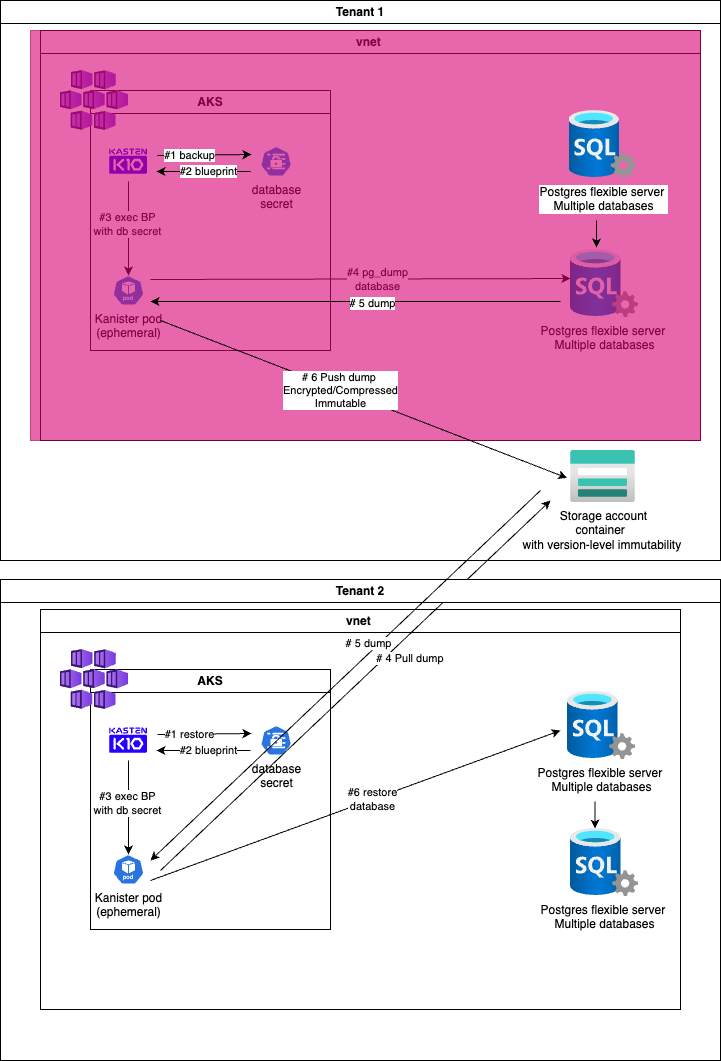

The diagram above was exported from draw.io. Its source (the exported page's mxGraphModel, read from the mxfile embedded in the PNG):
<mxGraphModel dx="1191" dy="791" grid="1" gridSize="10" guides="1" tooltips="1" connect="1" arrows="1" fold="1" page="1" pageScale="1" pageWidth="827" pageHeight="1169" math="0" shadow="0">
  <root>
    <mxCell id="alUi3gS7hyDzT1EbRRZN-0" />
    <mxCell id="alUi3gS7hyDzT1EbRRZN-1" parent="alUi3gS7hyDzT1EbRRZN-0" />
    <mxCell id="alUi3gS7hyDzT1EbRRZN-2" value="vnet&amp;nbsp;" style="swimlane;whiteSpace=wrap;html=1;" parent="alUi3gS7hyDzT1EbRRZN-1" vertex="1">
      <mxGeometry x="120" y="150" width="660" height="410" as="geometry" />
    </mxCell>
    <mxCell id="alUi3gS7hyDzT1EbRRZN-3" value="Postgres flexible server&amp;nbsp;&lt;div&gt;Multiple databases&lt;/div&gt;" style="image;aspect=fixed;html=1;points=[];align=center;fontSize=12;image=img/lib/azure2/databases/SQL_Server.svg;" parent="alUi3gS7hyDzT1EbRRZN-2" vertex="1">
      <mxGeometry x="530" y="219" width="68" height="68" as="geometry" />
    </mxCell>
    <mxCell id="alUi3gS7hyDzT1EbRRZN-4" value="" style="endArrow=classic;html=1;rounded=0;entryX=0;entryY=0.574;entryDx=0;entryDy=0;entryPerimeter=0;" parent="alUi3gS7hyDzT1EbRRZN-2" edge="1">
      <mxGeometry width="50" height="50" relative="1" as="geometry">
        <mxPoint x="110" y="249" as="sourcePoint" />
        <mxPoint x="530" y="248.03200000000004" as="targetPoint" />
      </mxGeometry>
    </mxCell>
    <mxCell id="alUi3gS7hyDzT1EbRRZN-5" value="#4 pg_dump&lt;div&gt;database&lt;/div&gt;" style="edgeLabel;html=1;align=center;verticalAlign=middle;resizable=0;points=[];" parent="alUi3gS7hyDzT1EbRRZN-4" vertex="1" connectable="0">
      <mxGeometry x="0.0803" relative="1" as="geometry">
        <mxPoint as="offset" />
      </mxGeometry>
    </mxCell>
    <mxCell id="alUi3gS7hyDzT1EbRRZN-6" value="AKS" style="swimlane;whiteSpace=wrap;html=1;" parent="alUi3gS7hyDzT1EbRRZN-2" vertex="1">
      <mxGeometry x="50" y="60" width="240" height="260" as="geometry" />
    </mxCell>
    <mxCell id="alUi3gS7hyDzT1EbRRZN-7" value="" style="shape=image;aspect=fixed;image=data:image/svg+xml,(base64 omitted: 7856 chars);" parent="alUi3gS7hyDzT1EbRRZN-6" vertex="1">
      <mxGeometry x="10" y="51" width="55.96" height="40" as="geometry" />
    </mxCell>
    <mxCell id="alUi3gS7hyDzT1EbRRZN-8" value="database&lt;div&gt;secret&lt;/div&gt;" style="aspect=fixed;sketch=0;html=1;dashed=0;whitespace=wrap;verticalLabelPosition=bottom;verticalAlign=top;fillColor=#2875E2;strokeColor=#ffffff;points=[[0.005,0.63,0],[0.1,0.2,0],[0.9,0.2,0],[0.5,0,0],[0.995,0.63,0],[0.72,0.99,0],[0.5,1,0],[0.28,0.99,0]];shape=mxgraph.kubernetes.icon2;prIcon=secret" parent="alUi3gS7hyDzT1EbRRZN-6" vertex="1">
      <mxGeometry x="170" y="56" width="31.25" height="30" as="geometry" />
    </mxCell>
    <mxCell id="alUi3gS7hyDzT1EbRRZN-9" value="" style="image;aspect=fixed;html=1;points=[];align=center;fontSize=12;image=img/lib/azure2/compute/Kubernetes_Services.svg;" parent="alUi3gS7hyDzT1EbRRZN-6" vertex="1">
      <mxGeometry x="-30" y="-20" width="68" height="60" as="geometry" />
    </mxCell>
    <mxCell id="alUi3gS7hyDzT1EbRRZN-10" value="Kanister pod&lt;div&gt;(ephemeral)&lt;br&gt;&lt;div&gt;&lt;br&gt;&lt;/div&gt;&lt;/div&gt;" style="aspect=fixed;sketch=0;html=1;dashed=0;whitespace=wrap;verticalLabelPosition=bottom;verticalAlign=top;fillColor=#2875E2;strokeColor=#ffffff;points=[[0.005,0.63,0],[0.1,0.2,0],[0.9,0.2,0],[0.5,0,0],[0.995,0.63,0],[0.72,0.99,0],[0.5,1,0],[0.28,0.99,0]];shape=mxgraph.kubernetes.icon2;kubernetesLabel=1;prIcon=pod" parent="alUi3gS7hyDzT1EbRRZN-6" vertex="1">
      <mxGeometry x="22.360000000000014" y="185" width="31.25" height="30" as="geometry" />
    </mxCell>
    <mxCell id="alUi3gS7hyDzT1EbRRZN-11" value="" style="endArrow=classic;html=1;rounded=0;entryX=0.5;entryY=0;entryDx=0;entryDy=0;entryPerimeter=0;exitX=0.5;exitY=1;exitDx=0;exitDy=0;" parent="alUi3gS7hyDzT1EbRRZN-6" source="alUi3gS7hyDzT1EbRRZN-7" target="alUi3gS7hyDzT1EbRRZN-10" edge="1">
      <mxGeometry width="50" height="50" relative="1" as="geometry">
        <mxPoint x="180" y="180" as="sourcePoint" />
        <mxPoint x="230" y="130" as="targetPoint" />
      </mxGeometry>
    </mxCell>
    <mxCell id="alUi3gS7hyDzT1EbRRZN-12" value="#3 exec BP&lt;div&gt;with db secret&lt;/div&gt;" style="edgeLabel;html=1;align=center;verticalAlign=middle;resizable=0;points=[];" parent="alUi3gS7hyDzT1EbRRZN-11" vertex="1" connectable="0">
      <mxGeometry x="-0.1035" y="-1" relative="1" as="geometry">
        <mxPoint as="offset" />
      </mxGeometry>
    </mxCell>
    <mxCell id="P8yPD065z_e6H3VmSR3B-4" value="" style="rounded=0;whiteSpace=wrap;html=1;fillColor=#d80073;strokeColor=#A50040;opacity=60;fontColor=#ffffff;" parent="alUi3gS7hyDzT1EbRRZN-2" vertex="1">
      <mxGeometry x="-10" width="670" height="410" as="geometry" />
    </mxCell>
    <mxCell id="alUi3gS7hyDzT1EbRRZN-13" value="" style="endArrow=classic;html=1;rounded=0;exitX=1;exitY=0.5;exitDx=0;exitDy=0;" parent="alUi3gS7hyDzT1EbRRZN-1" edge="1">
      <mxGeometry width="50" height="50" relative="1" as="geometry">
        <mxPoint x="236.96000000000004" y="274.9999999999999" as="sourcePoint" />
        <mxPoint x="331" y="274" as="targetPoint" />
      </mxGeometry>
    </mxCell>
    <mxCell id="alUi3gS7hyDzT1EbRRZN-14" value="#1 backup" style="edgeLabel;html=1;align=center;verticalAlign=middle;resizable=0;points=[];" parent="alUi3gS7hyDzT1EbRRZN-13" vertex="1" connectable="0">
      <mxGeometry x="-0.3236" relative="1" as="geometry">
        <mxPoint as="offset" />
      </mxGeometry>
    </mxCell>
    <mxCell id="alUi3gS7hyDzT1EbRRZN-15" value="" style="endArrow=classic;html=1;rounded=0;" parent="alUi3gS7hyDzT1EbRRZN-1" edge="1">
      <mxGeometry width="50" height="50" relative="1" as="geometry">
        <mxPoint x="330" y="291" as="sourcePoint" />
        <mxPoint x="236" y="291" as="targetPoint" />
      </mxGeometry>
    </mxCell>
    <mxCell id="alUi3gS7hyDzT1EbRRZN-16" value="#2 blueprint" style="edgeLabel;html=1;align=center;verticalAlign=middle;resizable=0;points=[];" parent="alUi3gS7hyDzT1EbRRZN-15" vertex="1" connectable="0">
      <mxGeometry x="-0.0816" y="-1" relative="1" as="geometry">
        <mxPoint as="offset" />
      </mxGeometry>
    </mxCell>
    <mxCell id="alUi3gS7hyDzT1EbRRZN-17" value="" style="endArrow=classic;html=1;rounded=0;" parent="alUi3gS7hyDzT1EbRRZN-1" edge="1">
      <mxGeometry width="50" height="50" relative="1" as="geometry">
        <mxPoint x="640" y="421" as="sourcePoint" />
        <mxPoint x="230" y="421" as="targetPoint" />
      </mxGeometry>
    </mxCell>
    <mxCell id="alUi3gS7hyDzT1EbRRZN-18" value="# 5 dump" style="edgeLabel;html=1;align=center;verticalAlign=middle;resizable=0;points=[];" parent="alUi3gS7hyDzT1EbRRZN-17" vertex="1" connectable="0">
      <mxGeometry x="-0.0767" y="1" relative="1" as="geometry">
        <mxPoint as="offset" />
      </mxGeometry>
    </mxCell>
    <mxCell id="alUi3gS7hyDzT1EbRRZN-19" value="" style="endArrow=classic;html=1;rounded=0;entryX=-0.053;entryY=0.528;entryDx=0;entryDy=0;entryPerimeter=0;" parent="alUi3gS7hyDzT1EbRRZN-1" target="alUi3gS7hyDzT1EbRRZN-22" edge="1">
      <mxGeometry width="50" height="50" relative="1" as="geometry">
        <mxPoint x="240" y="440" as="sourcePoint" />
        <mxPoint x="450" y="370" as="targetPoint" />
      </mxGeometry>
    </mxCell>
    <mxCell id="alUi3gS7hyDzT1EbRRZN-20" value="# 6 Push dump&amp;nbsp;&lt;div&gt;Encrypted/Compressed&lt;/div&gt;&lt;div&gt;Immutable&lt;/div&gt;" style="edgeLabel;html=1;align=center;verticalAlign=middle;resizable=0;points=[];" parent="alUi3gS7hyDzT1EbRRZN-19" vertex="1" connectable="0">
      <mxGeometry x="-0.2959" relative="1" as="geometry">
        <mxPoint x="37" y="14" as="offset" />
      </mxGeometry>
    </mxCell>
    <mxCell id="alUi3gS7hyDzT1EbRRZN-21" value="Tenant 1" style="swimlane;whiteSpace=wrap;html=1;" parent="alUi3gS7hyDzT1EbRRZN-1" vertex="1">
      <mxGeometry x="80" y="120" width="720" height="560" as="geometry" />
    </mxCell>
    <mxCell id="alUi3gS7hyDzT1EbRRZN-22" value="Storage account&lt;div&gt;container&amp;nbsp;&amp;nbsp;&lt;div&gt;with version-level immutability&amp;nbsp;&lt;/div&gt;&lt;/div&gt;" style="image;aspect=fixed;html=1;points=[];align=center;fontSize=12;image=img/lib/azure2/storage/Storage_Accounts.svg;" parent="alUi3gS7hyDzT1EbRRZN-21" vertex="1">
      <mxGeometry x="570" y="450" width="65" height="52" as="geometry" />
    </mxCell>
    <mxCell id="uGH6oW2wV56cqDaFSFgl-0" value="vnet&amp;nbsp;" style="swimlane;whiteSpace=wrap;html=1;" parent="alUi3gS7hyDzT1EbRRZN-1" vertex="1">
      <mxGeometry x="120" y="729" width="640" height="400" as="geometry" />
    </mxCell>
    <mxCell id="uGH6oW2wV56cqDaFSFgl-1" value="Postgres flexible server&amp;nbsp;&lt;div&gt;Multiple databases&lt;/div&gt;" style="image;aspect=fixed;html=1;points=[];align=center;fontSize=12;image=img/lib/azure2/databases/SQL_Server.svg;" parent="uGH6oW2wV56cqDaFSFgl-0" vertex="1">
      <mxGeometry x="530" y="219" width="68" height="68" as="geometry" />
    </mxCell>
    <mxCell id="uGH6oW2wV56cqDaFSFgl-2" value="" style="endArrow=classic;html=1;rounded=0;" parent="uGH6oW2wV56cqDaFSFgl-0" edge="1">
      <mxGeometry width="50" height="50" relative="1" as="geometry">
        <mxPoint x="110" y="271" as="sourcePoint" />
        <mxPoint x="520" y="121" as="targetPoint" />
      </mxGeometry>
    </mxCell>
    <mxCell id="uGH6oW2wV56cqDaFSFgl-3" value="#6 restore&lt;div&gt;database&lt;/div&gt;" style="edgeLabel;html=1;align=center;verticalAlign=middle;resizable=0;points=[];" parent="uGH6oW2wV56cqDaFSFgl-2" vertex="1" connectable="0">
      <mxGeometry x="0.0803" relative="1" as="geometry">
        <mxPoint as="offset" />
      </mxGeometry>
    </mxCell>
    <mxCell id="uGH6oW2wV56cqDaFSFgl-4" value="AKS" style="swimlane;whiteSpace=wrap;html=1;" parent="uGH6oW2wV56cqDaFSFgl-0" vertex="1">
      <mxGeometry x="50" y="60" width="240" height="260" as="geometry" />
    </mxCell>
    <mxCell id="uGH6oW2wV56cqDaFSFgl-5" value="" style="shape=image;aspect=fixed;image=data:image/svg+xml,(base64 omitted: 7856 chars);" parent="uGH6oW2wV56cqDaFSFgl-4" vertex="1">
      <mxGeometry x="10" y="51" width="55.96" height="40" as="geometry" />
    </mxCell>
    <mxCell id="uGH6oW2wV56cqDaFSFgl-6" value="database&lt;div&gt;secret&lt;/div&gt;" style="aspect=fixed;sketch=0;html=1;dashed=0;whitespace=wrap;verticalLabelPosition=bottom;verticalAlign=top;fillColor=#2875E2;strokeColor=#ffffff;points=[[0.005,0.63,0],[0.1,0.2,0],[0.9,0.2,0],[0.5,0,0],[0.995,0.63,0],[0.72,0.99,0],[0.5,1,0],[0.28,0.99,0]];shape=mxgraph.kubernetes.icon2;prIcon=secret" parent="uGH6oW2wV56cqDaFSFgl-4" vertex="1">
      <mxGeometry x="170" y="56" width="31.25" height="30" as="geometry" />
    </mxCell>
    <mxCell id="uGH6oW2wV56cqDaFSFgl-7" value="" style="image;aspect=fixed;html=1;points=[];align=center;fontSize=12;image=img/lib/azure2/compute/Kubernetes_Services.svg;" parent="uGH6oW2wV56cqDaFSFgl-4" vertex="1">
      <mxGeometry x="-30" y="-20" width="68" height="60" as="geometry" />
    </mxCell>
    <mxCell id="uGH6oW2wV56cqDaFSFgl-8" value="Kanister pod&lt;div&gt;(ephemeral)&lt;br&gt;&lt;div&gt;&lt;br&gt;&lt;/div&gt;&lt;/div&gt;" style="aspect=fixed;sketch=0;html=1;dashed=0;whitespace=wrap;verticalLabelPosition=bottom;verticalAlign=top;fillColor=#2875E2;strokeColor=#ffffff;points=[[0.005,0.63,0],[0.1,0.2,0],[0.9,0.2,0],[0.5,0,0],[0.995,0.63,0],[0.72,0.99,0],[0.5,1,0],[0.28,0.99,0]];shape=mxgraph.kubernetes.icon2;kubernetesLabel=1;prIcon=pod" parent="uGH6oW2wV56cqDaFSFgl-4" vertex="1">
      <mxGeometry x="22.360000000000014" y="185" width="31.25" height="30" as="geometry" />
    </mxCell>
    <mxCell id="uGH6oW2wV56cqDaFSFgl-9" value="" style="endArrow=classic;html=1;rounded=0;entryX=0.5;entryY=0;entryDx=0;entryDy=0;entryPerimeter=0;exitX=0.5;exitY=1;exitDx=0;exitDy=0;" parent="uGH6oW2wV56cqDaFSFgl-4" source="uGH6oW2wV56cqDaFSFgl-5" target="uGH6oW2wV56cqDaFSFgl-8" edge="1">
      <mxGeometry width="50" height="50" relative="1" as="geometry">
        <mxPoint x="180" y="180" as="sourcePoint" />
        <mxPoint x="230" y="130" as="targetPoint" />
      </mxGeometry>
    </mxCell>
    <mxCell id="uGH6oW2wV56cqDaFSFgl-10" value="#3 exec BP&lt;div&gt;with db secret&lt;/div&gt;" style="edgeLabel;html=1;align=center;verticalAlign=middle;resizable=0;points=[];" parent="uGH6oW2wV56cqDaFSFgl-9" vertex="1" connectable="0">
      <mxGeometry x="-0.1035" y="-1" relative="1" as="geometry">
        <mxPoint as="offset" />
      </mxGeometry>
    </mxCell>
    <mxCell id="uGH6oW2wV56cqDaFSFgl-11" value="" style="endArrow=classic;html=1;rounded=0;exitX=1;exitY=0.5;exitDx=0;exitDy=0;" parent="alUi3gS7hyDzT1EbRRZN-1" edge="1">
      <mxGeometry width="50" height="50" relative="1" as="geometry">
        <mxPoint x="236.96000000000004" y="853.9999999999999" as="sourcePoint" />
        <mxPoint x="331" y="853" as="targetPoint" />
      </mxGeometry>
    </mxCell>
    <mxCell id="uGH6oW2wV56cqDaFSFgl-12" value="#1 restore" style="edgeLabel;html=1;align=center;verticalAlign=middle;resizable=0;points=[];" parent="uGH6oW2wV56cqDaFSFgl-11" vertex="1" connectable="0">
      <mxGeometry x="-0.3236" relative="1" as="geometry">
        <mxPoint as="offset" />
      </mxGeometry>
    </mxCell>
    <mxCell id="uGH6oW2wV56cqDaFSFgl-13" value="" style="endArrow=classic;html=1;rounded=0;" parent="alUi3gS7hyDzT1EbRRZN-1" edge="1">
      <mxGeometry width="50" height="50" relative="1" as="geometry">
        <mxPoint x="330" y="870" as="sourcePoint" />
        <mxPoint x="236" y="870" as="targetPoint" />
      </mxGeometry>
    </mxCell>
    <mxCell id="uGH6oW2wV56cqDaFSFgl-14" value="#2 blueprint" style="edgeLabel;html=1;align=center;verticalAlign=middle;resizable=0;points=[];" parent="uGH6oW2wV56cqDaFSFgl-13" vertex="1" connectable="0">
      <mxGeometry x="-0.0816" y="-1" relative="1" as="geometry">
        <mxPoint as="offset" />
      </mxGeometry>
    </mxCell>
    <mxCell id="uGH6oW2wV56cqDaFSFgl-15" value="" style="endArrow=classic;html=1;rounded=0;" parent="alUi3gS7hyDzT1EbRRZN-1" edge="1">
      <mxGeometry width="50" height="50" relative="1" as="geometry">
        <mxPoint x="240" y="990" as="sourcePoint" />
        <mxPoint x="630" y="620" as="targetPoint" />
      </mxGeometry>
    </mxCell>
    <mxCell id="uGH6oW2wV56cqDaFSFgl-16" value="# 4 Pull dump&amp;nbsp;" style="edgeLabel;html=1;align=center;verticalAlign=middle;resizable=0;points=[];" parent="uGH6oW2wV56cqDaFSFgl-15" vertex="1" connectable="0">
      <mxGeometry x="-0.2959" relative="1" as="geometry">
        <mxPoint x="113" y="-82" as="offset" />
      </mxGeometry>
    </mxCell>
    <mxCell id="P8yPD065z_e6H3VmSR3B-0" value="Postgres flexible server&amp;nbsp;&lt;div&gt;Multiple databases&lt;/div&gt;" style="image;aspect=fixed;html=1;points=[];align=center;fontSize=12;image=img/lib/azure2/databases/SQL_Server.svg;" parent="alUi3gS7hyDzT1EbRRZN-1" vertex="1">
      <mxGeometry x="648.5" y="230" width="68" height="68" as="geometry" />
    </mxCell>
    <mxCell id="uGH6oW2wV56cqDaFSFgl-17" value="Tenant 2" style="swimlane;whiteSpace=wrap;html=1;" parent="alUi3gS7hyDzT1EbRRZN-1" vertex="1">
      <mxGeometry x="80" y="699" width="720" height="481" as="geometry" />
    </mxCell>
    <mxCell id="P8yPD065z_e6H3VmSR3B-2" value="Postgres flexible server&amp;nbsp;&lt;div&gt;Multiple databases&lt;/div&gt;" style="image;aspect=fixed;html=1;points=[];align=center;fontSize=12;image=img/lib/azure2/databases/SQL_Server.svg;" parent="uGH6oW2wV56cqDaFSFgl-17" vertex="1">
      <mxGeometry x="567" y="112" width="68" height="68" as="geometry" />
    </mxCell>
    <mxCell id="P8yPD065z_e6H3VmSR3B-3" value="" style="endArrow=classic;html=1;rounded=0;entryX=0.386;entryY=-0.028;entryDx=0;entryDy=0;entryPerimeter=0;" parent="uGH6oW2wV56cqDaFSFgl-17" edge="1">
      <mxGeometry width="50" height="50" relative="1" as="geometry">
        <mxPoint x="594.5" y="222" as="sourcePoint" />
        <mxPoint x="594.5" y="249" as="targetPoint" />
      </mxGeometry>
    </mxCell>
    <mxCell id="uGH6oW2wV56cqDaFSFgl-19" value="" style="endArrow=classic;html=1;rounded=0;" parent="alUi3gS7hyDzT1EbRRZN-1" edge="1">
      <mxGeometry width="50" height="50" relative="1" as="geometry">
        <mxPoint x="620" y="610" as="sourcePoint" />
        <mxPoint x="230" y="980" as="targetPoint" />
      </mxGeometry>
    </mxCell>
    <mxCell id="uGH6oW2wV56cqDaFSFgl-20" value="# 5 dump" style="edgeLabel;html=1;align=center;verticalAlign=middle;resizable=0;points=[];" parent="uGH6oW2wV56cqDaFSFgl-19" vertex="1" connectable="0">
      <mxGeometry x="0.2347" y="1" relative="1" as="geometry">
        <mxPoint x="68" y="-77" as="offset" />
      </mxGeometry>
    </mxCell>
    <mxCell id="P8yPD065z_e6H3VmSR3B-1" value="" style="endArrow=classic;html=1;rounded=0;entryX=0.386;entryY=-0.028;entryDx=0;entryDy=0;entryPerimeter=0;" parent="alUi3gS7hyDzT1EbRRZN-1" edge="1">
      <mxGeometry width="50" height="50" relative="1" as="geometry">
        <mxPoint x="676" y="340" as="sourcePoint" />
        <mxPoint x="676" y="367" as="targetPoint" />
      </mxGeometry>
    </mxCell>
  </root>
</mxGraphModel>